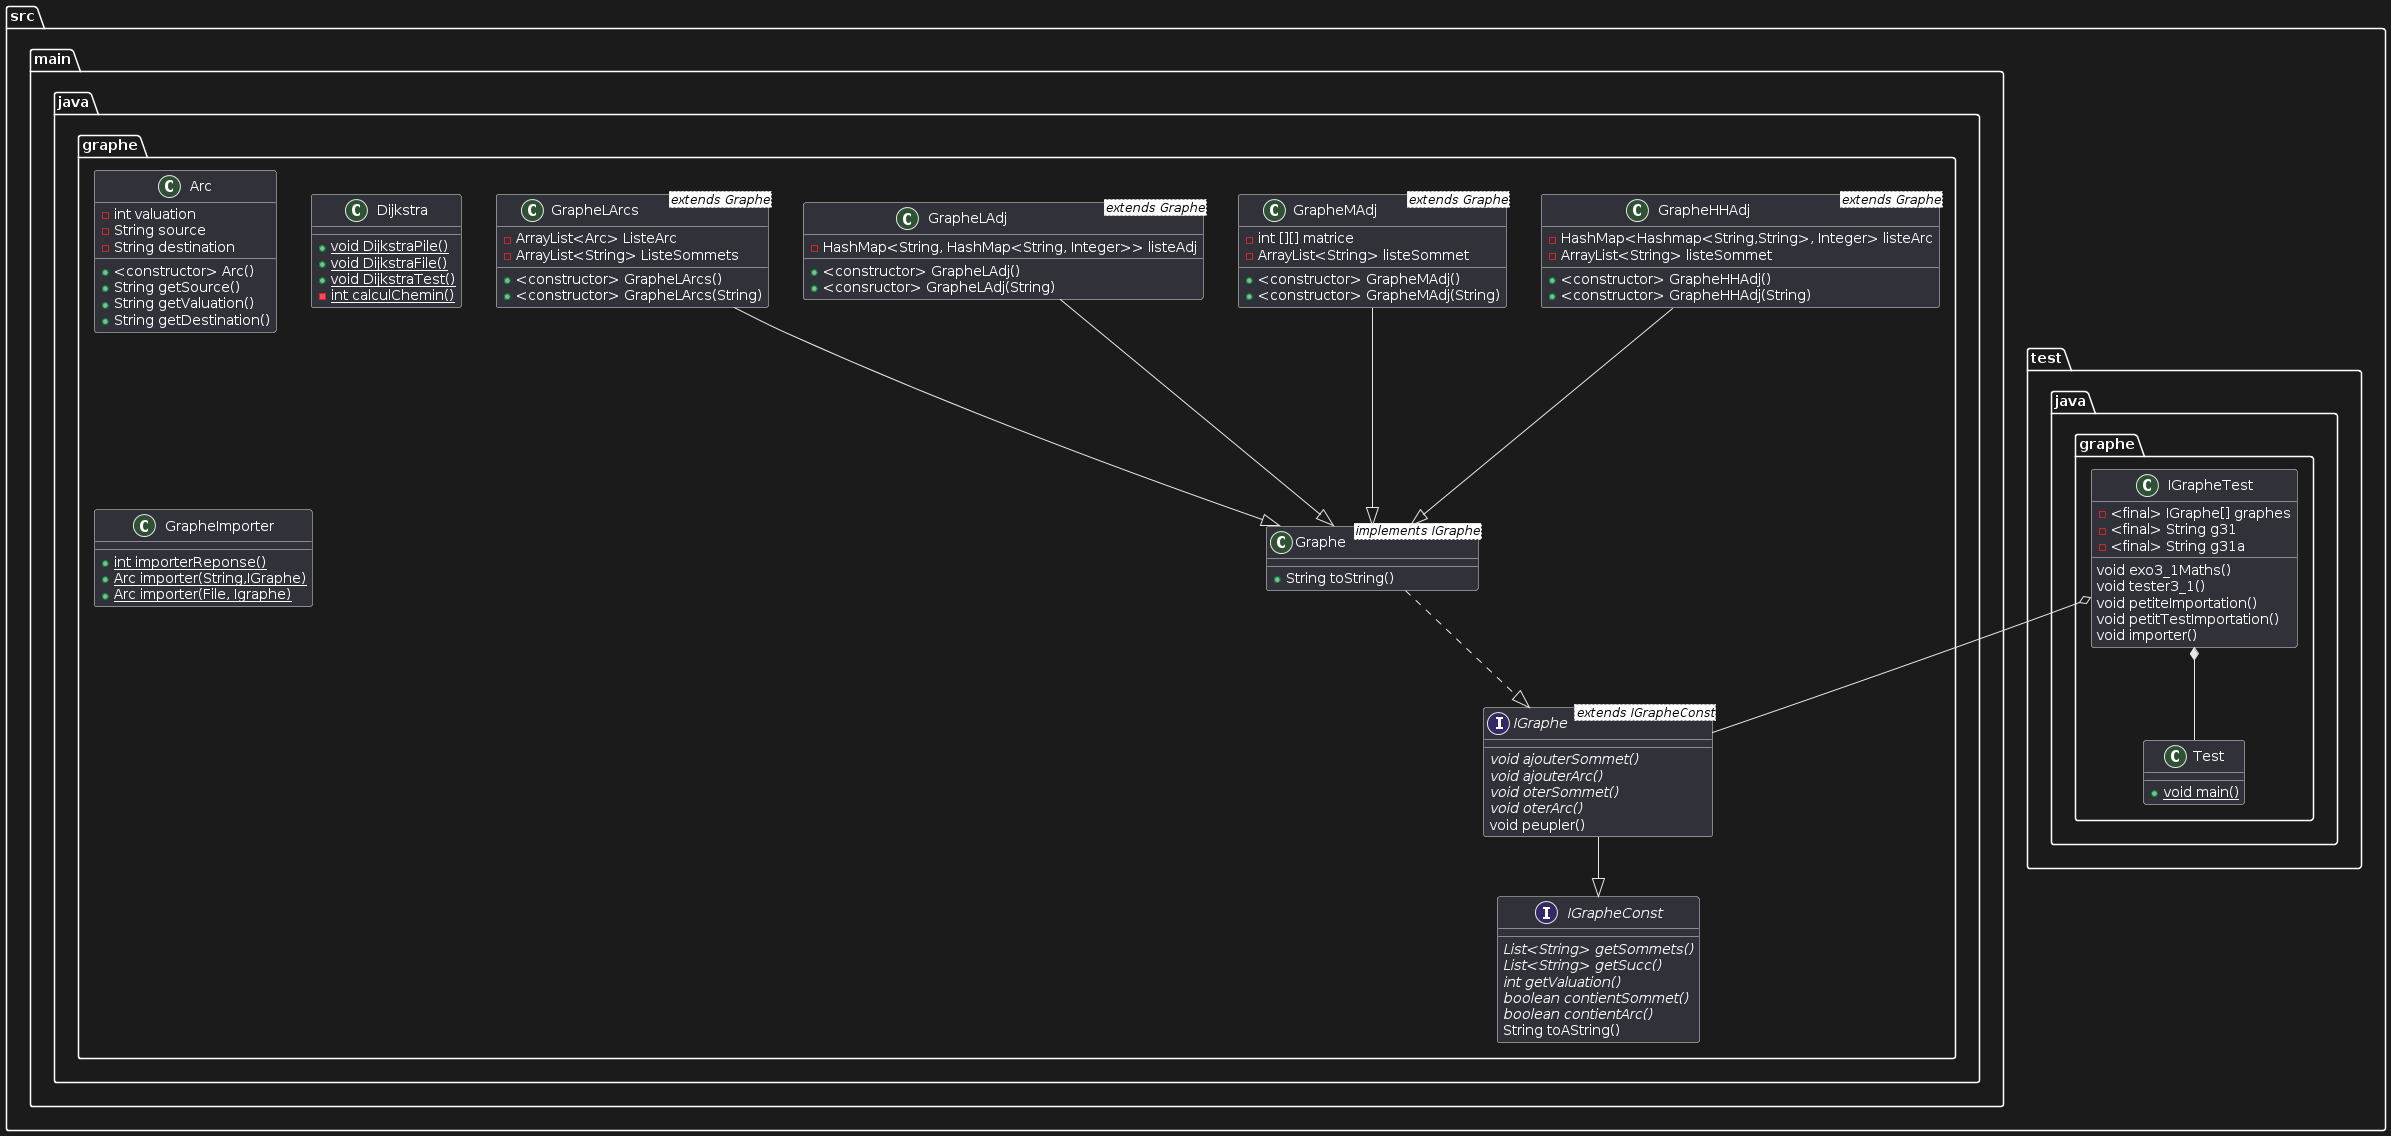

The diagram above was rendered by PlantUML. Its source (embedded in the PNG):
@startuml
package src {
package main {
package java {
package graphe {

class Arc {
  - int valuation
  - String source
  - String destination
  + <constructor> Arc()
  + String getSource()
  + String getValuation()
  + String getDestination()

}
class Dijkstra {
  + {static} void DijkstraPile()
  + {static} void DijkstraFile()
  + {static} void DijkstraTest()
  - {static} int calculChemin()
}

class Graphe <implements IGraphe> {
  + String toString()
}
class GrapheLArcs <extends Graphe> {
  - ArrayList<Arc> ListeArc
  - ArrayList<String> ListeSommets
  + <constructor> GrapheLArcs()
  + <constructor> GrapheLArcs(String)
}

class GrapheLAdj <extends Graphe> {
  - HashMap<String, HashMap<String, Integer>> listeAdj
  + <constructor> GrapheLAdj()
  + <consructor> GrapheLAdj(String)
}

class GrapheMAdj <extends Graphe> {
  - int [][] matrice
  - ArrayList<String> listeSommet
  + <constructor> GrapheMAdj()
  + <constructor> GrapheMAdj(String)
}

class GrapheHHAdj <extends Graphe> {
  - HashMap<Hashmap<String,String>, Integer> listeArc
  - ArrayList<String> listeSommet
  + <constructor> GrapheHHAdj()
  + <constructor> GrapheHHAdj(String)
}

class GrapheImporter {
  + {static} int importerReponse()
  + {static} Arc importer(String,IGraphe)
  + {static} Arc importer(File, Igraphe)
}

interface IGraphe <extends IGrapheConst> {
  {abstract} void ajouterSommet()
  {abstract} void ajouterArc()
  {abstract} void oterSommet()
  {abstract} void oterArc()
  void peupler()
}

interface IGrapheConst {
  {abstract} List<String> getSommets()
  {abstract} List<String> getSucc()
  {abstract} int getValuation()
  {abstract} boolean contientSommet()
  {abstract} boolean contientArc()
  String toAString()
}
}
}
}

package test {
package java {
package graphe {

class IGrapheTest {
  - <final> IGraphe[] graphes
  - <final> String g31
  - <final> String g31a
  void exo3_1Maths()
  void tester3_1()
  void petiteImportation()
  void petitTestImportation()
  void importer()
}
class Test {
 + {static} void main()
}
}
}
}

}

GrapheLArcs --|> Graphe
GrapheLAdj --|> Graphe
GrapheMAdj --|> Graphe
GrapheHHAdj --|> Graphe
IGraphe --|> IGrapheConst
Graphe ..|> IGraphe
IGrapheTest o-- IGraphe
IGrapheTest *-- Test
@enduml